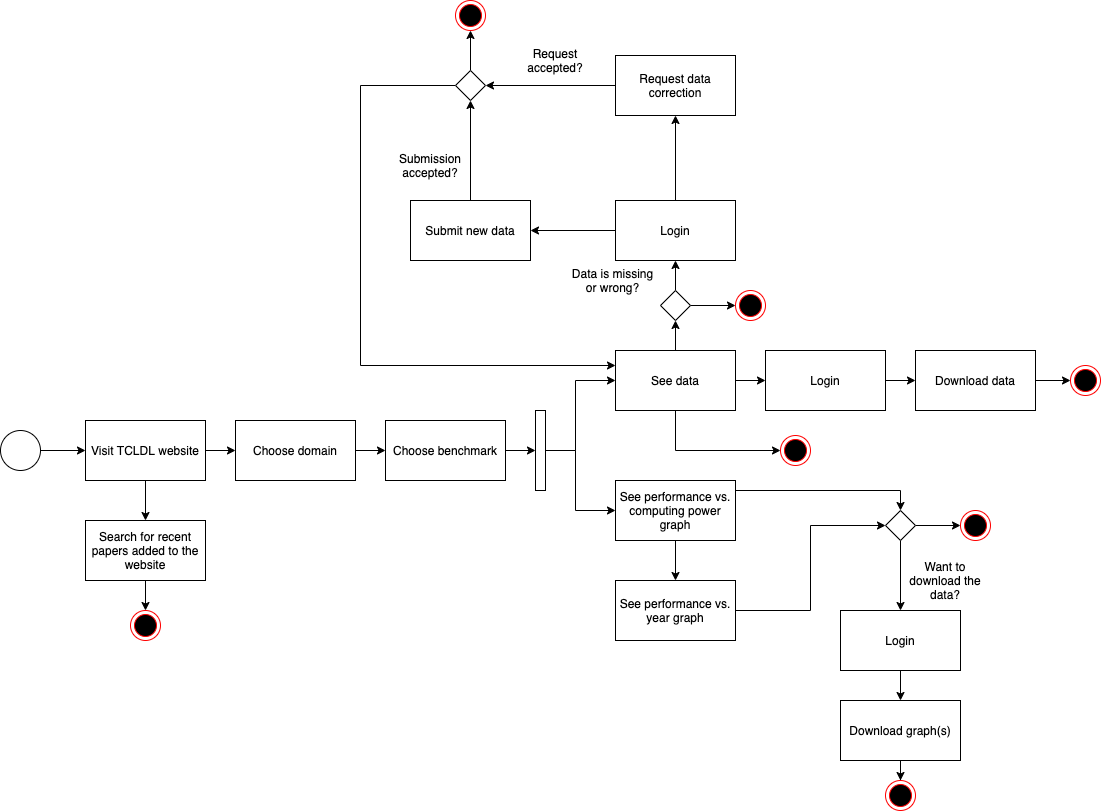

The diagram above was exported from draw.io. Its source (the exported page's mxGraphModel, read from the mxfile embedded in the PNG):
<mxGraphModel dx="946" dy="597" grid="1" gridSize="10" guides="1" tooltips="1" connect="1" arrows="1" fold="1" page="1" pageScale="1" pageWidth="850" pageHeight="1100" math="0" shadow="0">
  <root>
    <mxCell id="0" />
    <mxCell id="1" parent="0" />
    <mxCell id="ev7KiNdmLGlwtTpDMrmA-7" style="edgeStyle=orthogonalEdgeStyle;rounded=0;orthogonalLoop=1;jettySize=auto;html=1;entryX=0;entryY=0.5;entryDx=0;entryDy=0;" parent="1" source="ev7KiNdmLGlwtTpDMrmA-1" target="ev7KiNdmLGlwtTpDMrmA-2" edge="1">
      <mxGeometry relative="1" as="geometry" />
    </mxCell>
    <mxCell id="ev7KiNdmLGlwtTpDMrmA-1" value="" style="ellipse;whiteSpace=wrap;html=1;aspect=fixed;" parent="1" vertex="1">
      <mxGeometry x="360" y="610" width="40" height="40" as="geometry" />
    </mxCell>
    <mxCell id="vAIIQniZtQpKQzMICR4R-2" style="edgeStyle=orthogonalEdgeStyle;rounded=0;orthogonalLoop=1;jettySize=auto;html=1;entryX=0.5;entryY=0;entryDx=0;entryDy=0;" edge="1" parent="1" source="ev7KiNdmLGlwtTpDMrmA-2" target="vAIIQniZtQpKQzMICR4R-1">
      <mxGeometry relative="1" as="geometry" />
    </mxCell>
    <mxCell id="vAIIQniZtQpKQzMICR4R-5" style="edgeStyle=orthogonalEdgeStyle;rounded=0;orthogonalLoop=1;jettySize=auto;html=1;entryX=0;entryY=0.5;entryDx=0;entryDy=0;" edge="1" parent="1" source="ev7KiNdmLGlwtTpDMrmA-2" target="ev7KiNdmLGlwtTpDMrmA-3">
      <mxGeometry relative="1" as="geometry" />
    </mxCell>
    <mxCell id="ev7KiNdmLGlwtTpDMrmA-2" value="Visit TCLDL website" style="rounded=0;whiteSpace=wrap;html=1;" parent="1" vertex="1">
      <mxGeometry x="445" y="600" width="120" height="60" as="geometry" />
    </mxCell>
    <mxCell id="ev7KiNdmLGlwtTpDMrmA-11" style="edgeStyle=orthogonalEdgeStyle;rounded=0;orthogonalLoop=1;jettySize=auto;html=1;entryX=0;entryY=0.5;entryDx=0;entryDy=0;" parent="1" source="ev7KiNdmLGlwtTpDMrmA-3" target="ev7KiNdmLGlwtTpDMrmA-9" edge="1">
      <mxGeometry relative="1" as="geometry" />
    </mxCell>
    <mxCell id="ev7KiNdmLGlwtTpDMrmA-3" value="Choose domain" style="rounded=0;whiteSpace=wrap;html=1;" parent="1" vertex="1">
      <mxGeometry x="595" y="600" width="120" height="60" as="geometry" />
    </mxCell>
    <mxCell id="ev7KiNdmLGlwtTpDMrmA-30" style="edgeStyle=orthogonalEdgeStyle;rounded=0;orthogonalLoop=1;jettySize=auto;html=1;entryX=0;entryY=0.5;entryDx=0;entryDy=0;" parent="1" source="ev7KiNdmLGlwtTpDMrmA-4" target="ev7KiNdmLGlwtTpDMrmA-28" edge="1">
      <mxGeometry relative="1" as="geometry">
        <Array as="points">
          <mxPoint x="1035" y="630" />
        </Array>
      </mxGeometry>
    </mxCell>
    <mxCell id="ev7KiNdmLGlwtTpDMrmA-45" style="edgeStyle=orthogonalEdgeStyle;rounded=0;orthogonalLoop=1;jettySize=auto;html=1;entryX=0.5;entryY=1;entryDx=0;entryDy=0;" parent="1" source="ev7KiNdmLGlwtTpDMrmA-4" edge="1">
      <mxGeometry relative="1" as="geometry">
        <mxPoint x="1034.9999999999998" y="500" as="targetPoint" />
      </mxGeometry>
    </mxCell>
    <mxCell id="ev7KiNdmLGlwtTpDMrmA-82" style="edgeStyle=orthogonalEdgeStyle;rounded=0;orthogonalLoop=1;jettySize=auto;html=1;entryX=0;entryY=0.5;entryDx=0;entryDy=0;" parent="1" source="ev7KiNdmLGlwtTpDMrmA-4" target="ev7KiNdmLGlwtTpDMrmA-81" edge="1">
      <mxGeometry relative="1" as="geometry" />
    </mxCell>
    <mxCell id="ev7KiNdmLGlwtTpDMrmA-4" value="See data" style="rounded=0;whiteSpace=wrap;html=1;" parent="1" vertex="1">
      <mxGeometry x="975" y="530" width="120" height="60" as="geometry" />
    </mxCell>
    <mxCell id="ev7KiNdmLGlwtTpDMrmA-15" style="edgeStyle=orthogonalEdgeStyle;rounded=0;orthogonalLoop=1;jettySize=auto;html=1;entryX=0;entryY=0.5;entryDx=0;entryDy=0;" parent="1" source="ev7KiNdmLGlwtTpDMrmA-8" target="ev7KiNdmLGlwtTpDMrmA-4" edge="1">
      <mxGeometry relative="1" as="geometry">
        <Array as="points">
          <mxPoint x="935" y="630" />
          <mxPoint x="935" y="560" />
        </Array>
      </mxGeometry>
    </mxCell>
    <mxCell id="ev7KiNdmLGlwtTpDMrmA-16" style="edgeStyle=orthogonalEdgeStyle;rounded=0;orthogonalLoop=1;jettySize=auto;html=1;entryX=0;entryY=0.5;entryDx=0;entryDy=0;" parent="1" source="ev7KiNdmLGlwtTpDMrmA-8" target="ev7KiNdmLGlwtTpDMrmA-14" edge="1">
      <mxGeometry relative="1" as="geometry">
        <Array as="points">
          <mxPoint x="935" y="630" />
          <mxPoint x="935" y="690" />
        </Array>
      </mxGeometry>
    </mxCell>
    <mxCell id="ev7KiNdmLGlwtTpDMrmA-8" value="" style="html=1;points=[];perimeter=orthogonalPerimeter;" parent="1" vertex="1">
      <mxGeometry x="895" y="590" width="10" height="80" as="geometry" />
    </mxCell>
    <mxCell id="ev7KiNdmLGlwtTpDMrmA-13" style="edgeStyle=orthogonalEdgeStyle;rounded=0;orthogonalLoop=1;jettySize=auto;html=1;entryX=0;entryY=0.5;entryDx=0;entryDy=0;entryPerimeter=0;" parent="1" source="ev7KiNdmLGlwtTpDMrmA-9" target="ev7KiNdmLGlwtTpDMrmA-8" edge="1">
      <mxGeometry relative="1" as="geometry" />
    </mxCell>
    <mxCell id="ev7KiNdmLGlwtTpDMrmA-9" value="Choose benchmark" style="rounded=0;whiteSpace=wrap;html=1;" parent="1" vertex="1">
      <mxGeometry x="745" y="600" width="120" height="60" as="geometry" />
    </mxCell>
    <mxCell id="ev7KiNdmLGlwtTpDMrmA-85" style="edgeStyle=orthogonalEdgeStyle;rounded=0;orthogonalLoop=1;jettySize=auto;html=1;exitX=0.25;exitY=1;exitDx=0;exitDy=0;" parent="1" source="ev7KiNdmLGlwtTpDMrmA-14" target="ev7KiNdmLGlwtTpDMrmA-84" edge="1">
      <mxGeometry relative="1" as="geometry">
        <Array as="points">
          <mxPoint x="1035" y="720" />
        </Array>
      </mxGeometry>
    </mxCell>
    <mxCell id="ev7KiNdmLGlwtTpDMrmA-100" style="edgeStyle=orthogonalEdgeStyle;rounded=0;orthogonalLoop=1;jettySize=auto;html=1;exitX=1;exitY=0.25;exitDx=0;exitDy=0;entryX=0.5;entryY=0;entryDx=0;entryDy=0;" parent="1" source="ev7KiNdmLGlwtTpDMrmA-14" target="ev7KiNdmLGlwtTpDMrmA-92" edge="1">
      <mxGeometry relative="1" as="geometry">
        <Array as="points">
          <mxPoint x="1095" y="670" />
          <mxPoint x="1260" y="670" />
        </Array>
      </mxGeometry>
    </mxCell>
    <mxCell id="ev7KiNdmLGlwtTpDMrmA-14" value="See performance vs. computing power graph" style="rounded=0;whiteSpace=wrap;html=1;" parent="1" vertex="1">
      <mxGeometry x="975" y="660" width="120" height="60" as="geometry" />
    </mxCell>
    <mxCell id="ev7KiNdmLGlwtTpDMrmA-65" style="edgeStyle=orthogonalEdgeStyle;rounded=0;orthogonalLoop=1;jettySize=auto;html=1;entryX=0.5;entryY=1;entryDx=0;entryDy=0;" parent="1" source="ev7KiNdmLGlwtTpDMrmA-17" target="ev7KiNdmLGlwtTpDMrmA-58" edge="1">
      <mxGeometry relative="1" as="geometry" />
    </mxCell>
    <mxCell id="ev7KiNdmLGlwtTpDMrmA-69" style="edgeStyle=orthogonalEdgeStyle;rounded=0;orthogonalLoop=1;jettySize=auto;html=1;entryX=0;entryY=0.5;entryDx=0;entryDy=0;" parent="1" source="ev7KiNdmLGlwtTpDMrmA-17" target="ev7KiNdmLGlwtTpDMrmA-68" edge="1">
      <mxGeometry relative="1" as="geometry" />
    </mxCell>
    <mxCell id="ev7KiNdmLGlwtTpDMrmA-17" value="" style="rhombus;whiteSpace=wrap;html=1;" parent="1" vertex="1">
      <mxGeometry x="1020" y="470" width="30" height="30" as="geometry" />
    </mxCell>
    <mxCell id="ev7KiNdmLGlwtTpDMrmA-51" style="edgeStyle=orthogonalEdgeStyle;rounded=0;orthogonalLoop=1;jettySize=auto;html=1;entryX=0.5;entryY=1;entryDx=0;entryDy=0;" parent="1" source="ev7KiNdmLGlwtTpDMrmA-19" target="ev7KiNdmLGlwtTpDMrmA-49" edge="1">
      <mxGeometry relative="1" as="geometry" />
    </mxCell>
    <mxCell id="ev7KiNdmLGlwtTpDMrmA-19" value="Submit new data" style="rounded=0;whiteSpace=wrap;html=1;" parent="1" vertex="1">
      <mxGeometry x="770" y="380" width="120" height="60" as="geometry" />
    </mxCell>
    <mxCell id="ev7KiNdmLGlwtTpDMrmA-50" style="edgeStyle=orthogonalEdgeStyle;rounded=0;orthogonalLoop=1;jettySize=auto;html=1;entryX=1;entryY=0.5;entryDx=0;entryDy=0;" parent="1" source="ev7KiNdmLGlwtTpDMrmA-20" target="ev7KiNdmLGlwtTpDMrmA-49" edge="1">
      <mxGeometry relative="1" as="geometry" />
    </mxCell>
    <mxCell id="ev7KiNdmLGlwtTpDMrmA-20" value="Request data correction" style="rounded=0;whiteSpace=wrap;html=1;" parent="1" vertex="1">
      <mxGeometry x="975" y="235" width="120" height="60" as="geometry" />
    </mxCell>
    <mxCell id="ev7KiNdmLGlwtTpDMrmA-24" value="Data is missing or wrong?" style="text;html=1;strokeColor=none;fillColor=none;align=center;verticalAlign=middle;whiteSpace=wrap;rounded=0;" parent="1" vertex="1">
      <mxGeometry x="925" y="450" width="95" height="20" as="geometry" />
    </mxCell>
    <mxCell id="ev7KiNdmLGlwtTpDMrmA-28" value="" style="ellipse;html=1;shape=endState;fillColor=#000000;strokeColor=#ff0000;" parent="1" vertex="1">
      <mxGeometry x="1140" y="615" width="30" height="30" as="geometry" />
    </mxCell>
    <mxCell id="ev7KiNdmLGlwtTpDMrmA-39" style="edgeStyle=orthogonalEdgeStyle;rounded=0;orthogonalLoop=1;jettySize=auto;html=1;entryX=0;entryY=0.5;entryDx=0;entryDy=0;" parent="1" source="ev7KiNdmLGlwtTpDMrmA-33" target="ev7KiNdmLGlwtTpDMrmA-38" edge="1">
      <mxGeometry relative="1" as="geometry" />
    </mxCell>
    <mxCell id="ev7KiNdmLGlwtTpDMrmA-33" value="Download data" style="rounded=0;whiteSpace=wrap;html=1;" parent="1" vertex="1">
      <mxGeometry x="1275" y="530" width="120" height="60" as="geometry" />
    </mxCell>
    <mxCell id="ev7KiNdmLGlwtTpDMrmA-38" value="-" style="ellipse;html=1;shape=endState;fillColor=#000000;strokeColor=#ff0000;" parent="1" vertex="1">
      <mxGeometry x="1430" y="545" width="30" height="30" as="geometry" />
    </mxCell>
    <mxCell id="ev7KiNdmLGlwtTpDMrmA-54" style="edgeStyle=orthogonalEdgeStyle;rounded=0;orthogonalLoop=1;jettySize=auto;html=1;entryX=0;entryY=0.25;entryDx=0;entryDy=0;" parent="1" source="ev7KiNdmLGlwtTpDMrmA-49" target="ev7KiNdmLGlwtTpDMrmA-4" edge="1">
      <mxGeometry relative="1" as="geometry">
        <Array as="points">
          <mxPoint x="720" y="265" />
          <mxPoint x="720" y="545" />
        </Array>
      </mxGeometry>
    </mxCell>
    <mxCell id="ev7KiNdmLGlwtTpDMrmA-56" style="edgeStyle=orthogonalEdgeStyle;rounded=0;orthogonalLoop=1;jettySize=auto;html=1;exitX=0.5;exitY=0;exitDx=0;exitDy=0;entryX=0.5;entryY=1;entryDx=0;entryDy=0;" parent="1" source="ev7KiNdmLGlwtTpDMrmA-49" target="ev7KiNdmLGlwtTpDMrmA-55" edge="1">
      <mxGeometry relative="1" as="geometry" />
    </mxCell>
    <mxCell id="ev7KiNdmLGlwtTpDMrmA-49" value="" style="rhombus;whiteSpace=wrap;html=1;" parent="1" vertex="1">
      <mxGeometry x="815" y="250" width="30" height="30" as="geometry" />
    </mxCell>
    <mxCell id="ev7KiNdmLGlwtTpDMrmA-52" value="Request accepted?" style="text;html=1;strokeColor=none;fillColor=none;align=center;verticalAlign=middle;whiteSpace=wrap;rounded=0;" parent="1" vertex="1">
      <mxGeometry x="890" y="230" width="50" height="20" as="geometry" />
    </mxCell>
    <mxCell id="ev7KiNdmLGlwtTpDMrmA-53" value="Submission accepted?" style="text;html=1;strokeColor=none;fillColor=none;align=center;verticalAlign=middle;whiteSpace=wrap;rounded=0;" parent="1" vertex="1">
      <mxGeometry x="765" y="335" width="50" height="20" as="geometry" />
    </mxCell>
    <mxCell id="ev7KiNdmLGlwtTpDMrmA-55" value="-" style="ellipse;html=1;shape=endState;fillColor=#000000;strokeColor=#ff0000;" parent="1" vertex="1">
      <mxGeometry x="815" y="180" width="30" height="30" as="geometry" />
    </mxCell>
    <mxCell id="ev7KiNdmLGlwtTpDMrmA-63" style="edgeStyle=orthogonalEdgeStyle;rounded=0;orthogonalLoop=1;jettySize=auto;html=1;entryX=1;entryY=0.5;entryDx=0;entryDy=0;" parent="1" source="ev7KiNdmLGlwtTpDMrmA-58" target="ev7KiNdmLGlwtTpDMrmA-19" edge="1">
      <mxGeometry relative="1" as="geometry" />
    </mxCell>
    <mxCell id="ev7KiNdmLGlwtTpDMrmA-64" style="edgeStyle=orthogonalEdgeStyle;rounded=0;orthogonalLoop=1;jettySize=auto;html=1;entryX=0.5;entryY=1;entryDx=0;entryDy=0;" parent="1" source="ev7KiNdmLGlwtTpDMrmA-58" target="ev7KiNdmLGlwtTpDMrmA-20" edge="1">
      <mxGeometry relative="1" as="geometry" />
    </mxCell>
    <mxCell id="ev7KiNdmLGlwtTpDMrmA-58" value="Login" style="rounded=0;whiteSpace=wrap;html=1;" parent="1" vertex="1">
      <mxGeometry x="975" y="380" width="120" height="60" as="geometry" />
    </mxCell>
    <mxCell id="ev7KiNdmLGlwtTpDMrmA-68" value="" style="ellipse;html=1;shape=endState;fillColor=#000000;strokeColor=#ff0000;" parent="1" vertex="1">
      <mxGeometry x="1095" y="470" width="30" height="30" as="geometry" />
    </mxCell>
    <mxCell id="ev7KiNdmLGlwtTpDMrmA-83" style="edgeStyle=orthogonalEdgeStyle;rounded=0;orthogonalLoop=1;jettySize=auto;html=1;entryX=0;entryY=0.5;entryDx=0;entryDy=0;" parent="1" source="ev7KiNdmLGlwtTpDMrmA-81" target="ev7KiNdmLGlwtTpDMrmA-33" edge="1">
      <mxGeometry relative="1" as="geometry" />
    </mxCell>
    <mxCell id="ev7KiNdmLGlwtTpDMrmA-81" value="Login" style="rounded=0;whiteSpace=wrap;html=1;" parent="1" vertex="1">
      <mxGeometry x="1125" y="530" width="120" height="60" as="geometry" />
    </mxCell>
    <mxCell id="ev7KiNdmLGlwtTpDMrmA-99" style="edgeStyle=orthogonalEdgeStyle;rounded=0;orthogonalLoop=1;jettySize=auto;html=1;entryX=0;entryY=0.5;entryDx=0;entryDy=0;" parent="1" source="ev7KiNdmLGlwtTpDMrmA-84" target="ev7KiNdmLGlwtTpDMrmA-92" edge="1">
      <mxGeometry relative="1" as="geometry" />
    </mxCell>
    <mxCell id="ev7KiNdmLGlwtTpDMrmA-84" value="&lt;span&gt;See performance vs. year graph&lt;/span&gt;" style="rounded=0;whiteSpace=wrap;html=1;" parent="1" vertex="1">
      <mxGeometry x="975" y="760" width="120" height="60" as="geometry" />
    </mxCell>
    <mxCell id="ev7KiNdmLGlwtTpDMrmA-96" style="edgeStyle=orthogonalEdgeStyle;rounded=0;orthogonalLoop=1;jettySize=auto;html=1;entryX=0;entryY=0.5;entryDx=0;entryDy=0;" parent="1" source="ev7KiNdmLGlwtTpDMrmA-92" target="ev7KiNdmLGlwtTpDMrmA-95" edge="1">
      <mxGeometry relative="1" as="geometry" />
    </mxCell>
    <mxCell id="ev7KiNdmLGlwtTpDMrmA-107" style="edgeStyle=orthogonalEdgeStyle;rounded=0;orthogonalLoop=1;jettySize=auto;html=1;entryX=0.5;entryY=0;entryDx=0;entryDy=0;" parent="1" source="ev7KiNdmLGlwtTpDMrmA-92" target="ev7KiNdmLGlwtTpDMrmA-104" edge="1">
      <mxGeometry relative="1" as="geometry" />
    </mxCell>
    <mxCell id="ev7KiNdmLGlwtTpDMrmA-92" value="" style="rhombus;whiteSpace=wrap;html=1;" parent="1" vertex="1">
      <mxGeometry x="1245" y="690" width="30" height="30" as="geometry" />
    </mxCell>
    <mxCell id="ev7KiNdmLGlwtTpDMrmA-95" value="-" style="ellipse;html=1;shape=endState;fillColor=#000000;strokeColor=#ff0000;" parent="1" vertex="1">
      <mxGeometry x="1320" y="690" width="30" height="30" as="geometry" />
    </mxCell>
    <mxCell id="ev7KiNdmLGlwtTpDMrmA-101" style="edgeStyle=orthogonalEdgeStyle;rounded=0;orthogonalLoop=1;jettySize=auto;html=1;entryX=0.5;entryY=0;entryDx=0;entryDy=0;" parent="1" source="ev7KiNdmLGlwtTpDMrmA-102" target="ev7KiNdmLGlwtTpDMrmA-103" edge="1">
      <mxGeometry relative="1" as="geometry" />
    </mxCell>
    <mxCell id="ev7KiNdmLGlwtTpDMrmA-102" value="Download graph(s)" style="rounded=0;whiteSpace=wrap;html=1;" parent="1" vertex="1">
      <mxGeometry x="1200" y="880" width="120" height="60" as="geometry" />
    </mxCell>
    <mxCell id="ev7KiNdmLGlwtTpDMrmA-103" value="-" style="ellipse;html=1;shape=endState;fillColor=#000000;strokeColor=#ff0000;" parent="1" vertex="1">
      <mxGeometry x="1245" y="960" width="30" height="30" as="geometry" />
    </mxCell>
    <mxCell id="ev7KiNdmLGlwtTpDMrmA-105" style="edgeStyle=orthogonalEdgeStyle;rounded=0;orthogonalLoop=1;jettySize=auto;html=1;entryX=0.5;entryY=0;entryDx=0;entryDy=0;" parent="1" source="ev7KiNdmLGlwtTpDMrmA-104" target="ev7KiNdmLGlwtTpDMrmA-102" edge="1">
      <mxGeometry relative="1" as="geometry" />
    </mxCell>
    <mxCell id="ev7KiNdmLGlwtTpDMrmA-104" value="Login" style="rounded=0;whiteSpace=wrap;html=1;" parent="1" vertex="1">
      <mxGeometry x="1200" y="790" width="120" height="60" as="geometry" />
    </mxCell>
    <mxCell id="ev7KiNdmLGlwtTpDMrmA-106" value="Want to download the data?" style="text;html=1;strokeColor=none;fillColor=none;align=center;verticalAlign=middle;whiteSpace=wrap;rounded=0;" parent="1" vertex="1">
      <mxGeometry x="1260" y="750" width="90" height="20" as="geometry" />
    </mxCell>
    <mxCell id="vAIIQniZtQpKQzMICR4R-4" style="edgeStyle=orthogonalEdgeStyle;rounded=0;orthogonalLoop=1;jettySize=auto;html=1;entryX=0.5;entryY=0;entryDx=0;entryDy=0;" edge="1" parent="1" source="vAIIQniZtQpKQzMICR4R-1" target="vAIIQniZtQpKQzMICR4R-3">
      <mxGeometry relative="1" as="geometry" />
    </mxCell>
    <mxCell id="vAIIQniZtQpKQzMICR4R-1" value="Search for recent papers added to the website" style="rounded=0;whiteSpace=wrap;html=1;" vertex="1" parent="1">
      <mxGeometry x="445" y="700" width="120" height="60" as="geometry" />
    </mxCell>
    <mxCell id="vAIIQniZtQpKQzMICR4R-3" value="-" style="ellipse;html=1;shape=endState;fillColor=#000000;strokeColor=#ff0000;" vertex="1" parent="1">
      <mxGeometry x="490" y="790" width="30" height="30" as="geometry" />
    </mxCell>
  </root>
</mxGraphModel>